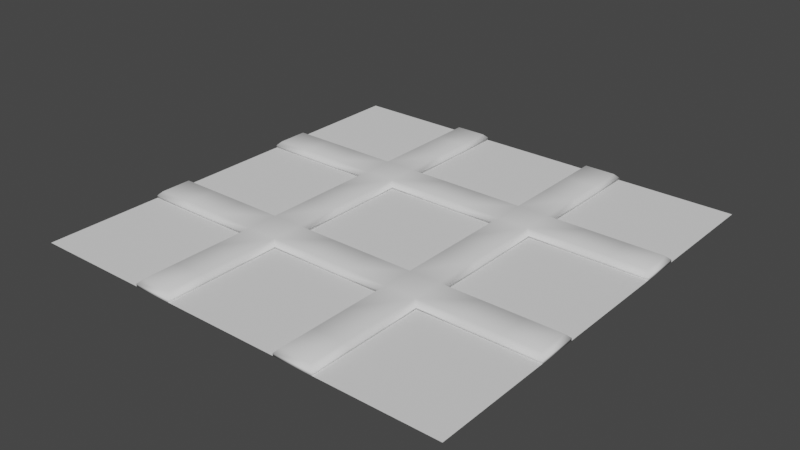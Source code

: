 # Source: Board.blend  (saved by Blender 2.93.21; exported with 4.5.12 LTS)
import bpy
from mathutils import Matrix  # noqa: F401  (used for matrix-valued properties, if any)

bpy.ops.wm.read_factory_settings(use_empty=True)
scene = bpy.context.scene
scene.name = 'Scene'

# ---- collections
col_collection = bpy.data.collections.new('Collection'); scene.collection.children.link(col_collection)

# ---- world
world_world = bpy.data.worlds.new('World'); scene.world = world_world
world_world.use_nodes = True; world_world.node_tree.nodes.clear()
_N = world_world.node_tree.nodes; _L = world_world.node_tree.links
n0 = _N.new('ShaderNodeOutputWorld'); n0.name = 'World Output'; n0.location = (300, 300)
n1 = _N.new('ShaderNodeBackground'); n1.name = 'Background'; n1.location = (10, 300)
n1.inputs[0].default_value = (0.05088, 0.05088, 0.05088, 1.0)
_L.new(n1.outputs[0], n0.inputs[0])
n0.is_active_output = True
world_world.color = (0.05088, 0.05088, 0.05088)
world_world.use_sun_shadow = False
world_world.sun_shadow_jitter_overblur = 0.0

# ---- meshes
me_plane_001 = bpy.data.meshes.new('Plane.001')
me_plane_001.from_pydata([(-1.0, 0.4545, -0.03), (-1.0, 0.2727, -0.03), (-0.8182, 0.4545, -0.03), (-0.8182, 0.2727, -0.03), (-0.6364, 0.4545, -0.03), (-0.6364, 0.2727, -0.03), (-0.4545, 0.4545, -0.03), (-0.4545, 0.2727, -0.03), (-0.4545, 0.6364, -0.03), (-0.2727, 0.4545, -0.03), (-0.2727, 0.2727, -0.03), (-0.2727, 0.6364, -0.03), (-0.09091, 0.4545, -0.03), (-0.09091, 0.2727, -0.03), (0.09091, 0.4545, -0.03), (0.09091, 0.2727, -0.03), (0.2727, 0.4545, -0.03), (0.2727, 0.2727, -0.03), (0.2727, 0.6364, -0.03), (0.4545, 0.4545, -0.03), (0.4545, 0.2727, -0.03), (0.4545, 0.6364, -0.03), (0.6364, 0.4545, -0.03), (0.6364, 0.2727, -0.03), (0.8182, 0.4545, -0.03), (0.8182, 0.2727, -0.03), (1.0, 0.4545, -0.03), (1.0, 0.2727, -0.03), (0.4545, 0.8182, -0.03), (0.4545, 1.0, -0.03), (0.2727, 0.8182, -0.03), (0.2727, 1.0, -0.03), (0.4545, 0.09091, -0.03), (0.4545, -0.09091, -0.03), (0.2727, 0.09091, -0.03), (0.2727, -0.09091, -0.03), (0.2727, -0.2727, -0.03), (0.2727, -0.4545, -0.03), (0.09091, -0.2727, -0.03), (0.4545, -0.2727, -0.03), (0.4545, -0.4545, -0.03), (0.6364, -0.2727, -0.03), (0.6364, -0.4545, -0.03), (0.8182, -0.2727, -0.03), (0.8182, -0.4545, -0.03), (1.0, -0.2727, -0.03), (1.0, -0.4545, -0.03), (0.4545, -0.6364, -0.03), (0.4545, -0.8182, -0.03), (0.2727, -0.6364, -0.03), (0.2727, -0.8182, -0.03), (0.2727, -1.0, -0.03), (0.4545, -1.0, -0.03), (0.09091, -0.4545, -0.03), (-0.09091, -0.2727, -0.03), (-0.09091, -0.4545, -0.03), (-0.2727, -0.2727, -0.03), (-0.2727, -0.4545, -0.03), (-0.2727, -0.09091, -0.03), (-0.4545, -0.2727, -0.03), (-0.4545, -0.4545, -0.03), (-0.4545, -0.09091, -0.03), (-0.6364, -0.2727, -0.03), (-0.6364, -0.4545, -0.03), (-0.8182, -0.2727, -0.03), (-0.8182, -0.4545, -0.03), (-1.0, -0.2727, -0.03), (-1.0, -0.4545, -0.03), (-0.4545, 0.09091, -0.03), (-0.2727, 0.09091, -0.03), (-0.4545, -0.6364, -0.03), (-0.4545, -0.8182, -0.03), (-0.2727, -0.6364, -0.03), (-0.2727, -0.8182, -0.03), (-0.2727, -1.0, -0.03), (-0.4545, -1.0, -0.03), (-0.2727, 0.8182, -0.03), (-0.2727, 1.0, -0.03), (-0.4545, 0.8182, -0.03), (-0.4545, 1.0, -0.03), (-0.9817, 0.4362, 7.451e-09), (-1.0, 0.4545, -0.01834), (-1.0, 0.2727, -0.01834), (-0.9817, 0.2911, 7.451e-09), (-0.8182, 0.4362, 7.451e-09), (-0.8182, 0.4545, -0.01834), (-0.8182, 0.2911, 7.451e-09), (-0.8182, 0.2727, -0.01834), (-0.6364, 0.4362, 7.451e-09), (-0.6364, 0.4545, -0.01834), (-0.6364, 0.2911, 7.451e-09), (-0.6364, 0.2727, -0.01834), (-0.4362, 0.4362, 7.451e-09), (-0.4545, 0.4545, -0.01834), (-0.4362, 0.2911, 7.451e-09), (-0.4545, 0.2727, -0.01834), (-0.4362, 0.6364, 7.451e-09), (-0.4545, 0.6364, -0.01834), (-0.2911, 0.4362, 7.451e-09), (-0.2727, 0.4545, -0.01834), (-0.2727, 0.2727, -0.01834), (-0.2911, 0.2911, 7.451e-09), (-0.2727, 0.6364, -0.01834), (-0.2911, 0.6364, 7.451e-09), (-0.09091, 0.4362, 7.451e-09), (-0.09091, 0.4545, -0.01834), (-0.09091, 0.2911, 7.451e-09), (-0.09091, 0.2727, -0.01834), (0.09091, 0.4362, 7.451e-09), (0.09091, 0.4545, -0.01834), (0.09091, 0.2911, 7.451e-09), (0.09091, 0.2727, -0.01834), (0.2911, 0.4362, 7.451e-09), (0.2727, 0.4545, -0.01834), (0.2911, 0.2911, 7.451e-09), (0.2727, 0.2727, -0.01834), (0.2911, 0.6364, 7.451e-09), (0.2727, 0.6364, -0.01834), (0.4362, 0.4362, 7.451e-09), (0.4545, 0.4545, -0.01834), (0.4362, 0.2911, 7.451e-09), (0.4545, 0.2727, -0.01834), (0.4545, 0.6364, -0.01834), (0.4362, 0.6364, 7.451e-09), (0.6364, 0.4362, 7.451e-09), (0.6364, 0.4545, -0.01834), (0.6364, 0.2911, 7.451e-09), (0.6364, 0.2727, -0.01834), (0.8182, 0.4362, 7.451e-09), (0.8182, 0.4545, -0.01834), (0.8182, 0.2911, 7.451e-09), (0.8182, 0.2727, -0.01834), (0.9817, 0.4362, 7.451e-09), (1.0, 0.4545, -0.01834), (0.9817, 0.2911, 7.451e-09), (1.0, 0.2727, -0.01834), (0.4545, 0.8182, -0.01834), (0.4362, 0.8182, 7.451e-09), (0.4545, 1.0, -0.01834), (0.4362, 0.9817, 7.451e-09), (0.2727, 0.8182, -0.01834), (0.2911, 0.8182, 7.451e-09), (0.2911, 0.9817, 7.451e-09), (0.2727, 1.0, -0.01834), (0.4362, 0.09091, 7.451e-09), (0.4545, 0.09091, -0.01834), (0.4362, -0.09091, 7.451e-09), (0.4545, -0.09091, -0.01834), (0.2911, 0.09091, 7.451e-09), (0.2727, 0.09091, -0.01834), (0.2727, -0.09091, -0.01834), (0.2911, -0.09091, 7.451e-09), (0.2727, -0.2727, -0.01834), (0.2911, -0.2911, 7.451e-09), (0.2911, -0.4362, 7.451e-09), (0.2727, -0.4545, -0.01834), (0.09091, -0.2727, -0.01834), (0.09091, -0.2911, 7.451e-09), (0.4362, -0.2911, 7.451e-09), (0.4545, -0.2727, -0.01834), (0.4362, -0.4362, 7.451e-09), (0.4545, -0.4545, -0.01834), (0.6364, -0.2911, 7.451e-09), (0.6364, -0.2727, -0.01834), (0.6364, -0.4362, 7.451e-09), (0.6364, -0.4545, -0.01834), (0.8182, -0.2911, 7.451e-09), (0.8182, -0.2727, -0.01834), (0.8182, -0.4362, 7.451e-09), (0.8182, -0.4545, -0.01834), (0.9817, -0.2911, 7.451e-09), (1.0, -0.2727, -0.01834), (0.9817, -0.4362, 7.451e-09), (1.0, -0.4545, -0.01834), (0.4362, -0.6364, 7.451e-09), (0.4545, -0.6364, -0.01834), (0.4362, -0.8182, 7.451e-09), (0.4545, -0.8182, -0.01834), (0.2911, -0.6364, 7.451e-09), (0.2727, -0.6364, -0.01834), (0.2727, -0.8182, -0.01834), (0.2911, -0.8182, 7.451e-09), (0.2727, -1.0, -0.01834), (0.2911, -0.9817, 7.451e-09), (0.4545, -1.0, -0.01834), (0.4362, -0.9817, 7.451e-09), (0.09091, -0.4545, -0.01834), (0.09091, -0.4362, 7.451e-09), (-0.09091, -0.2727, -0.01834), (-0.09091, -0.2911, 7.451e-09), (-0.09091, -0.4545, -0.01834), (-0.09091, -0.4362, 7.451e-09), (-0.2727, -0.2727, -0.01834), (-0.2911, -0.2911, 7.451e-09), (-0.2727, -0.4545, -0.01834), (-0.2911, -0.4362, 7.451e-09), (-0.2727, -0.09091, -0.01834), (-0.2911, -0.09091, 7.451e-09), (-0.4545, -0.2727, -0.01834), (-0.4362, -0.2911, 7.451e-09), (-0.4545, -0.4545, -0.01834), (-0.4362, -0.4362, 7.451e-09), (-0.4362, -0.09091, 7.451e-09), (-0.4545, -0.09091, -0.01834), (-0.6364, -0.2727, -0.01834), (-0.6364, -0.2911, 7.451e-09), (-0.6364, -0.4545, -0.01834), (-0.6364, -0.4362, 7.451e-09), (-0.8182, -0.2727, -0.01834), (-0.8182, -0.2911, 7.451e-09), (-0.8182, -0.4545, -0.01834), (-0.8182, -0.4362, 7.451e-09), (-1.0, -0.2727, -0.01834), (-0.9817, -0.2911, 7.451e-09), (-1.0, -0.4545, -0.01834), (-0.9817, -0.4362, 7.451e-09), (-0.4362, 0.09091, 7.451e-09), (-0.4545, 0.09091, -0.01834), (-0.2727, 0.09091, -0.01834), (-0.2911, 0.09091, 7.451e-09), (-0.4545, -0.6364, -0.01834), (-0.4362, -0.6364, 7.451e-09), (-0.4545, -0.8182, -0.01834), (-0.4362, -0.8182, 7.451e-09), (-0.2727, -0.6364, -0.01834), (-0.2911, -0.6364, 7.451e-09), (-0.2911, -0.8182, 7.451e-09), (-0.2727, -0.8182, -0.01834), (-0.2911, -0.9817, 7.451e-09), (-0.2727, -1.0, -0.01834), (-0.4362, -0.9817, 7.451e-09), (-0.4545, -1.0, -0.01834), (-0.2727, 0.8182, -0.01834), (-0.2911, 0.8182, 7.451e-09), (-0.2727, 1.0, -0.01834), (-0.2911, 0.9817, 7.451e-09), (-0.4545, 0.8182, -0.01834), (-0.4362, 0.8182, 7.451e-09), (-0.4362, 0.9817, 7.451e-09), (-0.4545, 1.0, -0.01834)], [], [(81, 85, 2, 0), (85, 89, 4, 2), (89, 93, 6, 4), (93, 97, 8, 6), (217, 95, 7, 68), (99, 105, 12, 9), (105, 109, 14, 12), (109, 113, 16, 14), (113, 117, 18, 16), (148, 144, 120, 114), (119, 125, 22, 19), (125, 129, 24, 22), (129, 133, 26, 24), (117, 140, 30, 18), (143, 138, 29, 31), (149, 115, 17, 34), (153, 158, 146, 151), (147, 159, 39, 33), (178, 174, 160, 154), (156, 152, 36, 38), (159, 163, 41, 39), (163, 167, 43, 41), (167, 171, 45, 43), (155, 186, 53, 37), (183, 185, 176, 181), (177, 184, 52, 48), (188, 156, 38, 54), (192, 188, 54, 56), (196, 192, 56, 58), (221, 225, 195, 201), (204, 198, 59, 62), (208, 204, 62, 64), (212, 208, 64, 66), (218, 196, 58, 69), (96, 103, 233, 237), (194, 224, 72, 57), (230, 228, 226, 223), (231, 222, 71, 75), (97, 236, 78, 8), (239, 234, 77, 79), (1, 0, 2, 3), (3, 2, 4, 5), (5, 4, 6, 7), (7, 6, 9, 10), (6, 8, 11, 9), (10, 9, 12, 13), (13, 12, 14, 15), (15, 14, 16, 17), (17, 16, 19, 20), (16, 18, 21, 19), (20, 19, 22, 23), (23, 22, 24, 25), (25, 24, 26, 27), (18, 30, 28, 21), (30, 31, 29, 28), (34, 17, 20, 32), (35, 34, 32, 33), (36, 35, 33, 39), (37, 36, 39, 40), (53, 38, 36, 37), (40, 39, 41, 42), (42, 41, 43, 44), (44, 43, 45, 46), (49, 37, 40, 47), (50, 49, 47, 48), (51, 50, 48, 52), (55, 54, 38, 53), (57, 56, 54, 55), (60, 59, 56, 57), (59, 61, 58, 56), (63, 62, 59, 60), (65, 64, 62, 63), (67, 66, 64, 65), (61, 68, 69, 58), (68, 7, 10, 69), (70, 60, 57, 72), (71, 70, 72, 73), (75, 71, 73, 74), (8, 78, 76, 11), (78, 79, 77, 76), (83, 86, 84, 80), (87, 82, 1, 3), (91, 87, 3, 5), (95, 91, 5, 7), (92, 98, 103, 96), (100, 218, 69, 10), (102, 99, 9, 11), (111, 107, 13, 15), (115, 111, 15, 17), (112, 118, 123, 116), (127, 121, 20, 23), (122, 119, 19, 21), (131, 127, 23, 25), (135, 131, 25, 27), (138, 136, 28, 29), (133, 135, 27, 26), (130, 134, 132, 128), (121, 145, 32, 20), (126, 130, 128, 124), (141, 137, 139, 142), (145, 147, 33, 32), (120, 126, 124, 118), (140, 143, 31, 30), (136, 122, 21, 28), (151, 146, 144, 148), (152, 150, 35, 36), (116, 123, 137, 141), (187, 154, 153, 157), (154, 160, 158, 153), (150, 149, 34, 35), (165, 161, 40, 42), (169, 165, 42, 44), (173, 169, 44, 46), (175, 177, 48, 47), (171, 173, 46, 45), (168, 172, 170, 166), (161, 175, 47, 40), (164, 168, 166, 162), (181, 176, 174, 178), (182, 180, 50, 51), (191, 187, 157, 189), (184, 182, 51, 52), (186, 190, 55, 53), (180, 179, 49, 50), (160, 164, 162, 158), (190, 194, 57, 55), (199, 193, 197, 202), (200, 206, 63, 60), (198, 203, 61, 59), (206, 210, 65, 63), (210, 214, 67, 65), (222, 220, 70, 71), (214, 212, 66, 67), (215, 211, 209, 213), (220, 200, 60, 70), (211, 207, 205, 209), (216, 219, 101, 94), (207, 201, 199, 205), (107, 100, 10, 13), (203, 217, 68, 61), (223, 226, 225, 221), (227, 229, 74, 73), (202, 197, 219, 216), (229, 231, 75, 74), (234, 232, 76, 77), (224, 227, 73, 72), (201, 195, 193, 199), (195, 191, 189, 193), (179, 155, 37, 49), (114, 120, 118, 112), (110, 114, 112, 108), (232, 102, 11, 76), (106, 110, 108, 104), (237, 233, 235, 238), (101, 106, 104, 98), (236, 239, 79, 78), (94, 101, 98, 92), (90, 94, 92, 88), (86, 90, 88, 84), (83, 80, 81, 82), (85, 81, 80, 84), (89, 85, 84, 88), (93, 89, 88, 92), (92, 96, 97, 93), (99, 102, 103, 98), (105, 99, 98, 104), (109, 105, 104, 108), (113, 109, 108, 112), (112, 116, 117, 113), (119, 122, 123, 118), (125, 119, 118, 124), (129, 125, 124, 128), (133, 129, 128, 132), (132, 134, 135, 133), (134, 130, 131, 135), (130, 126, 127, 131), (126, 120, 121, 127), (122, 136, 137, 123), (136, 138, 139, 137), (141, 142, 143, 140), (116, 141, 140, 117), (142, 139, 138, 143), (145, 121, 120, 144), (147, 145, 144, 146), (151, 148, 149, 150), (148, 114, 115, 149), (153, 151, 150, 152), (152, 156, 157, 153), (159, 147, 146, 158), (163, 159, 158, 162), (167, 163, 162, 166), (171, 167, 166, 170), (170, 172, 173, 171), (172, 168, 169, 173), (168, 164, 165, 169), (164, 160, 161, 165), (175, 161, 160, 174), (177, 175, 174, 176), (181, 178, 179, 180), (178, 154, 155, 179), (183, 181, 180, 182), (185, 183, 182, 184), (184, 177, 176, 185), (156, 188, 189, 157), (188, 192, 193, 189), (192, 196, 197, 193), (199, 202, 203, 198), (198, 204, 205, 199), (204, 208, 209, 205), (208, 212, 213, 209), (215, 213, 212, 214), (211, 215, 214, 210), (207, 211, 210, 206), (201, 207, 206, 200), (202, 216, 217, 203), (216, 94, 95, 217), (196, 218, 219, 197), (218, 100, 101, 219), (221, 201, 200, 220), (223, 221, 220, 222), (227, 224, 225, 226), (224, 194, 195, 225), (229, 227, 226, 228), (228, 230, 231, 229), (230, 223, 222, 231), (191, 195, 194, 190), (187, 191, 190, 186), (154, 187, 186, 155), (114, 110, 111, 115), (110, 106, 107, 111), (106, 101, 100, 107), (102, 232, 233, 103), (232, 234, 235, 233), (237, 238, 239, 236), (96, 237, 236, 97), (238, 235, 234, 239), (94, 90, 91, 95), (90, 86, 87, 91), (86, 83, 82, 87), (82, 81, 0, 1)])
me_plane_001.polygons.foreach_set('use_smooth', [True] * 240)
_uv = me_plane_001.uv_layers.new(name='UVMap')
_uv.uv.foreach_set('vector', [0.0, 0.7273, 0.09091, 0.7273, 0.09091, 0.7273, 0.0, 0.7273, 0.09091, 0.7273, 0.1818, 0.7273, 0.1818, 0.7273, 0.09091, 0.7273, 0.1818, 0.7273, 0.2727, 0.7273, 0.2727, 0.7273, 0.1818, 0.7273, 0.2727, 0.7273, 0.2727, 0.8182, 0.2727, 0.8182, 0.2727, 0.7273, 0.2727, 0.5455, 0.2727, 0.6364, 0.2727, 0.6364, 0.2727, 0.5455, 0.3636, 0.7273, 0.4545, 0.7273, 0.4545, 0.7273, 0.3636, 0.7273, 0.4545, 0.7273, 0.5455, 0.7273, 0.5455, 0.7273, 0.4545, 0.7273, 0.5455, 0.7273, 0.6364, 0.7273, 0.6364, 0.7273, 0.5455, 0.7273, 0.6364, 0.7273, 0.6364, 0.8182, 0.6364, 0.8182, 0.6364, 0.7273, 0.6455, 0.5455, 0.7181, 0.5455, 0.7181, 0.6455, 0.6455, 0.6455, 0.7273, 0.7273, 0.8182, 0.7273, 0.8182, 0.7273, 0.7273, 0.7273, 0.8182, 0.7273, 0.9091, 0.7273, 0.9091, 0.7273, 0.8182, 0.7273, 0.9091, 0.7273, 1.0, 0.7273, 1.0, 0.7273, 0.9091, 0.7273, 0.6364, 0.8182, 0.6364, 0.9091, 0.6364, 0.9091, 0.6364, 0.8182, 0.6364, 1.0, 0.7273, 1.0, 0.7273, 1.0, 0.6364, 1.0, 0.6364, 0.5455, 0.6364, 0.6364, 0.6364, 0.6364, 0.6364, 0.5455, 0.6455, 0.3545, 0.7181, 0.3545, 0.7181, 0.4545, 0.6455, 0.4545, 0.7273, 0.4545, 0.7273, 0.3636, 0.7273, 0.3636, 0.7273, 0.4545, 0.6455, 0.1818, 0.7181, 0.1818, 0.7181, 0.2819, 0.6455, 0.2819, 0.5455, 0.3636, 0.6364, 0.3636, 0.6364, 0.3636, 0.5455, 0.3636, 0.7273, 0.3636, 0.8182, 0.3636, 0.8182, 0.3636, 0.7273, 0.3636, 0.8182, 0.3636, 0.9091, 0.3636, 0.9091, 0.3636, 0.8182, 0.3636, 0.9091, 0.3636, 1.0, 0.3636, 1.0, 0.3636, 0.9091, 0.3636, 0.6364, 0.2727, 0.5455, 0.2727, 0.5455, 0.2727, 0.6364, 0.2727, 0.6455, 0.009171, 0.7181, 0.009171, 0.7181, 0.09091, 0.6455, 0.09091, 0.7273, 0.09091, 0.7273, 0.0, 0.7273, 0.0, 0.7273, 0.09091, 0.4545, 0.3636, 0.5455, 0.3636, 0.5455, 0.3636, 0.4545, 0.3636, 0.3636, 0.3636, 0.4545, 0.3636, 0.4545, 0.3636, 0.3636, 0.3636, 0.3636, 0.4545, 0.3636, 0.3636, 0.3636, 0.3636, 0.3636, 0.4545, 0.2819, 0.1818, 0.3545, 0.1818, 0.3545, 0.2819, 0.2819, 0.2819, 0.1818, 0.3636, 0.2727, 0.3636, 0.2727, 0.3636, 0.1818, 0.3636, 0.09091, 0.3636, 0.1818, 0.3636, 0.1818, 0.3636, 0.09091, 0.3636, 0.0, 0.3636, 0.09091, 0.3636, 0.09091, 0.3636, 0.0, 0.3636, 0.3636, 0.5455, 0.3636, 0.4545, 0.3636, 0.4545, 0.3636, 0.5455, 0.2819, 0.8182, 0.3545, 0.8182, 0.3545, 0.9091, 0.2819, 0.9091, 0.3636, 0.2727, 0.3636, 0.1818, 0.3636, 0.1818, 0.3636, 0.2727, 0.2819, 0.009171, 0.3545, 0.009171, 0.3545, 0.09091, 0.2819, 0.09091, 0.2727, 0.0, 0.2727, 0.09091, 0.2727, 0.09091, 0.2727, 0.0, 0.2727, 0.8182, 0.2727, 0.9091, 0.2727, 0.9091, 0.2727, 0.8182, 0.2727, 1.0, 0.3636, 1.0, 0.3636, 1.0, 0.2727, 1.0, 0.0, 0.6364, 0.0, 0.7273, 0.09091, 0.7273, 0.09091, 0.6364, 0.09091, 0.6364, 0.09091, 0.7273, 0.1818, 0.7273, 0.1818, 0.6364, 0.1818, 0.6364, 0.1818, 0.7273, 0.2727, 0.7273, 0.2727, 0.6364, 0.2727, 0.6364, 0.2727, 0.7273, 0.3636, 0.7273, 0.3636, 0.6364, 0.2727, 0.7273, 0.2727, 0.8182, 0.3636, 0.8182, 0.3636, 0.7273, 0.3636, 0.6364, 0.3636, 0.7273, 0.4545, 0.7273, 0.4545, 0.6364, 0.4545, 0.6364, 0.4545, 0.7273, 0.5455, 0.7273, 0.5455, 0.6364, 0.5455, 0.6364, 0.5455, 0.7273, 0.6364, 0.7273, 0.6364, 0.6364, 0.6364, 0.6364, 0.6364, 0.7273, 0.7273, 0.7273, 0.7273, 0.6364, 0.6364, 0.7273, 0.6364, 0.8182, 0.7273, 0.8182, 0.7273, 0.7273, 0.7273, 0.6364, 0.7273, 0.7273, 0.8182, 0.7273, 0.8182, 0.6364, 0.8182, 0.6364, 0.8182, 0.7273, 0.9091, 0.7273, 0.9091, 0.6364, 0.9091, 0.6364, 0.9091, 0.7273, 1.0, 0.7273, 1.0, 0.6364, 0.6364, 0.8182, 0.6364, 0.9091, 0.7273, 0.9091, 0.7273, 0.8182, 0.6364, 0.9091, 0.6364, 1.0, 0.7273, 1.0, 0.7273, 0.9091, 0.6364, 0.5455, 0.6364, 0.6364, 0.7273, 0.6364, 0.7273, 0.5455, 0.6364, 0.4545, 0.6364, 0.5455, 0.7273, 0.5455, 0.7273, 0.4545, 0.6364, 0.3636, 0.6364, 0.4545, 0.7273, 0.4545, 0.7273, 0.3636, 0.6364, 0.2727, 0.6364, 0.3636, 0.7273, 0.3636, 0.7273, 0.2727, 0.5455, 0.2727, 0.5455, 0.3636, 0.6364, 0.3636, 0.6364, 0.2727, 0.7273, 0.2727, 0.7273, 0.3636, 0.8182, 0.3636, 0.8182, 0.2727, 0.8182, 0.2727, 0.8182, 0.3636, 0.9091, 0.3636, 0.9091, 0.2727, 0.9091, 0.2727, 0.9091, 0.3636, 1.0, 0.3636, 1.0, 0.2727, 0.6364, 0.1818, 0.6364, 0.2727, 0.7273, 0.2727, 0.7273, 0.1818, 0.6364, 0.09091, 0.6364, 0.1818, 0.7273, 0.1818, 0.7273, 0.09091, 0.6364, 0.0, 0.6364, 0.09091, 0.7273, 0.09091, 0.7273, 0.0, 0.4545, 0.2727, 0.4545, 0.3636, 0.5455, 0.3636, 0.5455, 0.2727, 0.3636, 0.2727, 0.3636, 0.3636, 0.4545, 0.3636, 0.4545, 0.2727, 0.2727, 0.2727, 0.2727, 0.3636, 0.3636, 0.3636, 0.3636, 0.2727, 0.2727, 0.3636, 0.2727, 0.4545, 0.3636, 0.4545, 0.3636, 0.3636, 0.1818, 0.2727, 0.1818, 0.3636, 0.2727, 0.3636, 0.2727, 0.2727, 0.09091, 0.2727, 0.09091, 0.3636, 0.1818, 0.3636, 0.1818, 0.2727, 0.0, 0.2727, 0.0, 0.3636, 0.09091, 0.3636, 0.09091, 0.2727, 0.2727, 0.4545, 0.2727, 0.5455, 0.3636, 0.5455, 0.3636, 0.4545, 0.2727, 0.5455, 0.2727, 0.6364, 0.3636, 0.6364, 0.3636, 0.5455, 0.2727, 0.1818, 0.2727, 0.2727, 0.3636, 0.2727, 0.3636, 0.1818, 0.2727, 0.09091, 0.2727, 0.1818, 0.3636, 0.1818, 0.3636, 0.09091, 0.2727, 0.0, 0.2727, 0.09091, 0.3636, 0.09091, 0.3636, 0.0, 0.2727, 0.8182, 0.2727, 0.9091, 0.3636, 0.9091, 0.3636, 0.8182, 0.2727, 0.9091, 0.2727, 1.0, 0.3636, 1.0, 0.3636, 0.9091, 0.009171, 0.6455, 0.09091, 0.6455, 0.09091, 0.7181, 0.009171, 0.7181, 0.09091, 0.6364, 0.0, 0.6364, 0.0, 0.6364, 0.09091, 0.6364, 0.1818, 0.6364, 0.09091, 0.6364, 0.09091, 0.6364, 0.1818, 0.6364, 0.2727, 0.6364, 0.1818, 0.6364, 0.1818, 0.6364, 0.2727, 0.6364, 0.2819, 0.7181, 0.3545, 0.7181, 0.3545, 0.8182, 0.2819, 0.8182, 0.3636, 0.6364, 0.3636, 0.5455, 0.3636, 0.5455, 0.3636, 0.6364, 0.3636, 0.8182, 0.3636, 0.7273, 0.3636, 0.7273, 0.3636, 0.8182, 0.5455, 0.6364, 0.4545, 0.6364, 0.4545, 0.6364, 0.5455, 0.6364, 0.6364, 0.6364, 0.5455, 0.6364, 0.5455, 0.6364, 0.6364, 0.6364, 0.6455, 0.7181, 0.7181, 0.7181, 0.7181, 0.8182, 0.6455, 0.8182, 0.8182, 0.6364, 0.7273, 0.6364, 0.7273, 0.6364, 0.8182, 0.6364, 0.7273, 0.8182, 0.7273, 0.7273, 0.7273, 0.7273, 0.7273, 0.8182, 0.9091, 0.6364, 0.8182, 0.6364, 0.8182, 0.6364, 0.9091, 0.6364, 1.0, 0.6364, 0.9091, 0.6364, 0.9091, 0.6364, 1.0, 0.6364, 0.7273, 1.0, 0.7273, 0.9091, 0.7273, 0.9091, 0.7273, 1.0, 1.0, 0.7273, 1.0, 0.6364, 1.0, 0.6364, 1.0, 0.7273, 0.9091, 0.6455, 0.9908, 0.6455, 0.9908, 0.7181, 0.9091, 0.7181, 0.7273, 0.6364, 0.7273, 0.5455, 0.7273, 0.5455, 0.7273, 0.6364, 0.8182, 0.6455, 0.9091, 0.6455, 0.9091, 0.7181, 0.8182, 0.7181, 0.6455, 0.9091, 0.7181, 0.9091, 0.7181, 0.9908, 0.6455, 0.9908, 0.7273, 0.5455, 0.7273, 0.4545, 0.7273, 0.4545, 0.7273, 0.5455, 0.7181, 0.6455, 0.8182, 0.6455, 0.8182, 0.7181, 0.7181, 0.7181, 0.6364, 0.9091, 0.6364, 1.0, 0.6364, 1.0, 0.6364, 0.9091, 0.7273, 0.9091, 0.7273, 0.8182, 0.7273, 0.8182, 0.7273, 0.9091, 0.6455, 0.4545, 0.7181, 0.4545, 0.7181, 0.5455, 0.6455, 0.5455, 0.6364, 0.3636, 0.6364, 0.4545, 0.6364, 0.4545, 0.6364, 0.3636, 0.6455, 0.8182, 0.7181, 0.8182, 0.7181, 0.9091, 0.6455, 0.9091, 0.5455, 0.2819, 0.6455, 0.2819, 0.6455, 0.3545, 0.5455, 0.3545, 0.6455, 0.2819, 0.7181, 0.2819, 0.7181, 0.3545, 0.6455, 0.3545, 0.6364, 0.4545, 0.6364, 0.5455, 0.6364, 0.5455, 0.6364, 0.4545, 0.8182, 0.2727, 0.7273, 0.2727, 0.7273, 0.2727, 0.8182, 0.2727, 0.9091, 0.2727, 0.8182, 0.2727, 0.8182, 0.2727, 0.9091, 0.2727, 1.0, 0.2727, 0.9091, 0.2727, 0.9091, 0.2727, 1.0, 0.2727, 0.7273, 0.1818, 0.7273, 0.09091, 0.7273, 0.09091, 0.7273, 0.1818, 1.0, 0.3636, 1.0, 0.2727, 1.0, 0.2727, 1.0, 0.3636, 0.9091, 0.2819, 0.9908, 0.2819, 0.9908, 0.3545, 0.9091, 0.3545, 0.7273, 0.2727, 0.7273, 0.1818, 0.7273, 0.1818, 0.7273, 0.2727, 0.8182, 0.2819, 0.9091, 0.2819, 0.9091, 0.3545, 0.8182, 0.3545, 0.6455, 0.09091, 0.7181, 0.09091, 0.7181, 0.1818, 0.6455, 0.1818, 0.6364, 0.0, 0.6364, 0.09091, 0.6364, 0.09091, 0.6364, 0.0, 0.4545, 0.2819, 0.5455, 0.2819, 0.5455, 0.3545, 0.4545, 0.3545, 0.7273, 0.0, 0.6364, 0.0, 0.6364, 0.0, 0.7273, 0.0, 0.5455, 0.2727, 0.4545, 0.2727, 0.4545, 0.2727, 0.5455, 0.2727, 0.6364, 0.09091, 0.6364, 0.1818, 0.6364, 0.1818, 0.6364, 0.09091, 0.7181, 0.2819, 0.8182, 0.2819, 0.8182, 0.3545, 0.7181, 0.3545, 0.4545, 0.2727, 0.3636, 0.2727, 0.3636, 0.2727, 0.4545, 0.2727, 0.2819, 0.3545, 0.3545, 0.3545, 0.3545, 0.4545, 0.2819, 0.4545, 0.2727, 0.2727, 0.1818, 0.2727, 0.1818, 0.2727, 0.2727, 0.2727, 0.2727, 0.3636, 0.2727, 0.4545, 0.2727, 0.4545, 0.2727, 0.3636, 0.1818, 0.2727, 0.09091, 0.2727, 0.09091, 0.2727, 0.1818, 0.2727, 0.09091, 0.2727, 0.0, 0.2727, 0.0, 0.2727, 0.09091, 0.2727, 0.2727, 0.09091, 0.2727, 0.1818, 0.2727, 0.1818, 0.2727, 0.09091, 0.0, 0.2727, 0.0, 0.3636, 0.0, 0.3636, 0.0, 0.2727, 0.009171, 0.2819, 0.09091, 0.2819, 0.09091, 0.3545, 0.009171, 0.3545, 0.2727, 0.1818, 0.2727, 0.2727, 0.2727, 0.2727, 0.2727, 0.1818, 0.09091, 0.2819, 0.1818, 0.2819, 0.1818, 0.3545, 0.09091, 0.3545, 0.2819, 0.5455, 0.3545, 0.5455, 0.3545, 0.6455, 0.2819, 0.6455, 0.1818, 0.2819, 0.2819, 0.2819, 0.2819, 0.3545, 0.1818, 0.3545, 0.4545, 0.6364, 0.3636, 0.6364, 0.3636, 0.6364, 0.4545, 0.6364, 0.2727, 0.4545, 0.2727, 0.5455, 0.2727, 0.5455, 0.2727, 0.4545, 0.2819, 0.09091, 0.3545, 0.09091, 0.3545, 0.1818, 0.2819, 0.1818, 0.3636, 0.09091, 0.3636, 0.0, 0.3636, 0.0, 0.3636, 0.09091, 0.2819, 0.4545, 0.3545, 0.4545, 0.3545, 0.5455, 0.2819, 0.5455, 0.3636, 0.0, 0.2727, 0.0, 0.2727, 0.0, 0.3636, 0.0, 0.3636, 1.0, 0.3636, 0.9091, 0.3636, 0.9091, 0.3636, 1.0, 0.3636, 0.1818, 0.3636, 0.09091, 0.3636, 0.09091, 0.3636, 0.1818, 0.2819, 0.2819, 0.3545, 0.2819, 0.3545, 0.3545, 0.2819, 0.3545, 0.3545, 0.2819, 0.4545, 0.2819, 0.4545, 0.3545, 0.3545, 0.3545, 0.6364, 0.1818, 0.6364, 0.2727, 0.6364, 0.2727, 0.6364, 0.1818, 0.6455, 0.6455, 0.7181, 0.6455, 0.7181, 0.7181, 0.6455, 0.7181, 0.5455, 0.6455, 0.6455, 0.6455, 0.6455, 0.7181, 0.5455, 0.7181, 0.3636, 0.9091, 0.3636, 0.8182, 0.3636, 0.8182, 0.3636, 0.9091, 0.4545, 0.6455, 0.5455, 0.6455, 0.5455, 0.7181, 0.4545, 0.7181, 0.2819, 0.9091, 0.3545, 0.9091, 0.3545, 0.9908, 0.2819, 0.9908, 0.3545, 0.6455, 0.4545, 0.6455, 0.4545, 0.7181, 0.3545, 0.7181, 0.2727, 0.9091, 0.2727, 1.0, 0.2727, 1.0, 0.2727, 0.9091, 0.2819, 0.6455, 0.3545, 0.6455, 0.3545, 0.7181, 0.2819, 0.7181, 0.1818, 0.6455, 0.2819, 0.6455, 0.2819, 0.7181, 0.1818, 0.7181, 0.09091, 0.6455, 0.1818, 0.6455, 0.1818, 0.7181, 0.09091, 0.7181, 0.009171, 0.6455, 0.009171, 0.7181, 0.0, 0.7273, 0.0, 0.6364, 0.09091, 0.7273, 0.0, 0.7273, 0.009171, 0.7181, 0.09091, 0.7181, 0.1818, 0.7273, 0.09091, 0.7273, 0.09091, 0.7181, 0.1818, 0.7181, 0.2727, 0.7273, 0.1818, 0.7273, 0.1818, 0.7181, 0.2819, 0.7181, 0.2819, 0.7181, 0.2819, 0.8182, 0.2727, 0.8182, 0.2727, 0.7273, 0.3636, 0.7273, 0.3636, 0.8182, 0.3545, 0.8182, 0.3545, 0.7181, 0.4545, 0.7273, 0.3636, 0.7273, 0.3545, 0.7181, 0.4545, 0.7181, 0.5455, 0.7273, 0.4545, 0.7273, 0.4545, 0.7181, 0.5455, 0.7181, 0.6364, 0.7273, 0.5455, 0.7273, 0.5455, 0.7181, 0.6455, 0.7181, 0.6455, 0.7181, 0.6455, 0.8182, 0.6364, 0.8182, 0.6364, 0.7273, 0.7273, 0.7273, 0.7273, 0.8182, 0.7181, 0.8182, 0.7181, 0.7181, 0.8182, 0.7273, 0.7273, 0.7273, 0.7181, 0.7181, 0.8182, 0.7181, 0.9091, 0.7273, 0.8182, 0.7273, 0.8182, 0.7181, 0.9091, 0.7181, 1.0, 0.7273, 0.9091, 0.7273, 0.9091, 0.7181, 0.9908, 0.7181, 0.9908, 0.7181, 0.9908, 0.6455, 1.0, 0.6364, 1.0, 0.7273, 0.9908, 0.6455, 0.9091, 0.6455, 0.9091, 0.6364, 1.0, 0.6364, 0.9091, 0.6455, 0.8182, 0.6455, 0.8182, 0.6364, 0.9091, 0.6364, 0.8182, 0.6455, 0.7181, 0.6455, 0.7273, 0.6364, 0.8182, 0.6364, 0.7273, 0.8182, 0.7273, 0.9091, 0.7181, 0.9091, 0.7181, 0.8182, 0.7273, 0.9091, 0.7273, 1.0, 0.7181, 0.9908, 0.7181, 0.9091, 0.6455, 0.9091, 0.6455, 0.9908, 0.6364, 1.0, 0.6364, 0.9091, 0.6455, 0.8182, 0.6455, 0.9091, 0.6364, 0.9091, 0.6364, 0.8182, 0.6455, 0.9908, 0.7181, 0.9908, 0.7273, 1.0, 0.6364, 1.0, 0.7273, 0.5455, 0.7273, 0.6364, 0.7181, 0.6455, 0.7181, 0.5455, 0.7273, 0.4545, 0.7273, 0.5455, 0.7181, 0.5455, 0.7181, 0.4545, 0.6455, 0.4545, 0.6455, 0.5455, 0.6364, 0.5455, 0.6364, 0.4545, 0.6455, 0.5455, 0.6455, 0.6455, 0.6364, 0.6364, 0.6364, 0.5455, 0.6455, 0.3545, 0.6455, 0.4545, 0.6364, 0.4545, 0.6364, 0.3636, 0.6364, 0.3636, 0.5455, 0.3636, 0.5455, 0.3545, 0.6455, 0.3545, 0.7273, 0.3636, 0.7273, 0.4545, 0.7181, 0.4545, 0.7181, 0.3545, 0.8182, 0.3636, 0.7273, 0.3636, 0.7181, 0.3545, 0.8182, 0.3545, 0.9091, 0.3636, 0.8182, 0.3636, 0.8182, 0.3545, 0.9091, 0.3545, 1.0, 0.3636, 0.9091, 0.3636, 0.9091, 0.3545, 0.9908, 0.3545, 0.9908, 0.3545, 0.9908, 0.2819, 1.0, 0.2727, 1.0, 0.3636, 0.9908, 0.2819, 0.9091, 0.2819, 0.9091, 0.2727, 1.0, 0.2727, 0.9091, 0.2819, 0.8182, 0.2819, 0.8182, 0.2727, 0.9091, 0.2727, 0.8182, 0.2819, 0.7181, 0.2819, 0.7273, 0.2727, 0.8182, 0.2727, 0.7273, 0.1818, 0.7273, 0.2727, 0.7181, 0.2819, 0.7181, 0.1818, 0.7273, 0.09091, 0.7273, 0.1818, 0.7181, 0.1818, 0.7181, 0.09091, 0.6455, 0.09091, 0.6455, 0.1818, 0.6364, 0.1818, 0.6364, 0.09091, 0.6455, 0.1818, 0.6455, 0.2819, 0.6364, 0.2727, 0.6364, 0.1818, 0.6455, 0.009171, 0.6455, 0.09091, 0.6364, 0.09091, 0.6364, 0.0, 0.7181, 0.009171, 0.6455, 0.009171, 0.6364, 0.0, 0.7273, 0.0, 0.7273, 0.0, 0.7273, 0.09091, 0.7181, 0.09091, 0.7181, 0.009171, 0.5455, 0.3636, 0.4545, 0.3636, 0.4545, 0.3545, 0.5455, 0.3545, 0.4545, 0.3636, 0.3636, 0.3636, 0.3545, 0.3545, 0.4545, 0.3545, 0.3636, 0.3636, 0.3636, 0.4545, 0.3545, 0.4545, 0.3545, 0.3545, 0.2819, 0.3545, 0.2819, 0.4545, 0.2727, 0.4545, 0.2727, 0.3636, 0.2727, 0.3636, 0.1818, 0.3636, 0.1818, 0.3545, 0.2819, 0.3545, 0.1818, 0.3636, 0.09091, 0.3636, 0.09091, 0.3545, 0.1818, 0.3545, 0.09091, 0.3636, 0.0, 0.3636, 0.009171, 0.3545, 0.09091, 0.3545, 0.009171, 0.2819, 0.009171, 0.3545, 0.0, 0.3636, 0.0, 0.2727, 0.09091, 0.2819, 0.009171, 0.2819, 0.0, 0.2727, 0.09091, 0.2727, 0.1818, 0.2819, 0.09091, 0.2819, 0.09091, 0.2727, 0.1818, 0.2727, 0.2819, 0.2819, 0.1818, 0.2819, 0.1818, 0.2727, 0.2727, 0.2727, 0.2819, 0.4545, 0.2819, 0.5455, 0.2727, 0.5455, 0.2727, 0.4545, 0.2819, 0.5455, 0.2819, 0.6455, 0.2727, 0.6364, 0.2727, 0.5455, 0.3636, 0.4545, 0.3636, 0.5455, 0.3545, 0.5455, 0.3545, 0.4545, 0.3636, 0.5455, 0.3636, 0.6364, 0.3545, 0.6455, 0.3545, 0.5455, 0.2819, 0.1818, 0.2819, 0.2819, 0.2727, 0.2727, 0.2727, 0.1818, 0.2819, 0.09091, 0.2819, 0.1818, 0.2727, 0.1818, 0.2727, 0.09091, 0.3636, 0.09091, 0.3636, 0.1818, 0.3545, 0.1818, 0.3545, 0.09091, 0.3636, 0.1818, 0.3636, 0.2727, 0.3545, 0.2819, 0.3545, 0.1818, 0.3636, 0.0, 0.3636, 0.09091, 0.3545, 0.09091, 0.3545, 0.009171, 0.3545, 0.009171, 0.2819, 0.009171, 0.2727, 0.0, 0.3636, 0.0, 0.2819, 0.009171, 0.2819, 0.09091, 0.2727, 0.09091, 0.2727, 0.0, 0.4545, 0.2819, 0.3545, 0.2819, 0.3636, 0.2727, 0.4545, 0.2727, 0.5455, 0.2819, 0.4545, 0.2819, 0.4545, 0.2727, 0.5455, 0.2727, 0.6455, 0.2819, 0.5455, 0.2819, 0.5455, 0.2727, 0.6364, 0.2727, 0.6455, 0.6455, 0.5455, 0.6455, 0.5455, 0.6364, 0.6364, 0.6364, 0.5455, 0.6455, 0.4545, 0.6455, 0.4545, 0.6364, 0.5455, 0.6364, 0.4545, 0.6455, 0.3545, 0.6455, 0.3636, 0.6364, 0.4545, 0.6364, 0.3636, 0.8182, 0.3636, 0.9091, 0.3545, 0.9091, 0.3545, 0.8182, 0.3636, 0.9091, 0.3636, 1.0, 0.3545, 0.9908, 0.3545, 0.9091, 0.2819, 0.9091, 0.2819, 0.9908, 0.2727, 1.0, 0.2727, 0.9091, 0.2819, 0.8182, 0.2819, 0.9091, 0.2727, 0.9091, 0.2727, 0.8182, 0.2819, 0.9908, 0.3545, 0.9908, 0.3636, 1.0, 0.2727, 1.0, 0.2819, 0.6455, 0.1818, 0.6455, 0.1818, 0.6364, 0.2727, 0.6364, 0.1818, 0.6455, 0.09091, 0.6455, 0.09091, 0.6364, 0.1818, 0.6364, 0.09091, 0.6455, 0.009171, 0.6455, 0.0, 0.6364, 0.09091, 0.6364, 0.0, 0.6364, 0.0, 0.7273, 0.0, 0.7273, 0.0, 0.6364])
me_plane_001.use_remesh_fix_poles = True
me_plane_001.use_remesh_preserve_attributes = False
me_plane_001.update()
me_plane_002 = bpy.data.meshes.new('Plane.002')
me_plane_002.from_pydata([(-0.2727, 0.2727, -1.863e-09), (0.2727, 0.2727, -1.863e-09), (-0.2727, -0.2727, -1.863e-09), (0.2727, -0.2727, -1.863e-09)], [], [(1, 0, 2, 3)])
_uv = me_plane_002.uv_layers.new(name='UVMap')
_uv.uv.foreach_set('vector', [0.0, 0.0, 0.0, 0.0, 0.0, 0.0, 0.0, 0.0])
me_plane_002.use_remesh_fix_poles = True
me_plane_002.use_remesh_preserve_attributes = False
me_plane_002.update()
me_plane_003 = bpy.data.meshes.new('Plane.003')
me_plane_003.from_pydata([(-0.2727, 0.2727, -1.863e-09), (0.2727, 0.2727, -1.863e-09), (-0.2727, -0.2727, -1.863e-09), (0.2727, -0.2727, -1.863e-09)], [], [(1, 0, 2, 3)])
_uv = me_plane_003.uv_layers.new(name='UVMap')
_uv.uv.foreach_set('vector', [0.0, 0.0, 0.0, 0.0, 0.0, 0.0, 0.0, 0.0])
me_plane_003.use_remesh_fix_poles = True
me_plane_003.use_remesh_preserve_attributes = False
me_plane_003.update()
me_plane_004 = bpy.data.meshes.new('Plane.004')
me_plane_004.from_pydata([(-0.2727, 0.2727, -1.863e-09), (0.2727, 0.2727, -1.863e-09), (-0.2727, -0.2727, -1.863e-09), (0.2727, -0.2727, -1.863e-09)], [], [(1, 0, 2, 3)])
_uv = me_plane_004.uv_layers.new(name='UVMap')
_uv.uv.foreach_set('vector', [0.0, 0.0, 0.0, 0.0, 0.0, 0.0, 0.0, 0.0])
me_plane_004.use_remesh_fix_poles = True
me_plane_004.use_remesh_preserve_attributes = False
me_plane_004.update()
me_plane_005 = bpy.data.meshes.new('Plane.005')
me_plane_005.from_pydata([(-0.2727, 0.2727, -1.863e-09), (0.2727, 0.2727, -1.863e-09), (-0.2727, -0.2727, -1.863e-09), (0.2727, -0.2727, -1.863e-09)], [], [(1, 0, 2, 3)])
_uv = me_plane_005.uv_layers.new(name='UVMap')
_uv.uv.foreach_set('vector', [0.0, 0.0, 0.0, 0.0, 0.0, 0.0, 0.0, 0.0])
me_plane_005.use_remesh_fix_poles = True
me_plane_005.use_remesh_preserve_attributes = False
me_plane_005.update()
me_plane_006 = bpy.data.meshes.new('Plane.006')
me_plane_006.from_pydata([(-0.2727, 0.2727, -1.863e-09), (0.2727, 0.2727, -1.863e-09), (-0.2727, -0.2727, -1.863e-09), (0.2727, -0.2727, -1.863e-09)], [], [(1, 0, 2, 3)])
_uv = me_plane_006.uv_layers.new(name='UVMap')
_uv.uv.foreach_set('vector', [0.0, 0.0, 0.0, 0.0, 0.0, 0.0, 0.0, 0.0])
me_plane_006.use_remesh_fix_poles = True
me_plane_006.use_remesh_preserve_attributes = False
me_plane_006.update()
me_plane_007 = bpy.data.meshes.new('Plane.007')
me_plane_007.from_pydata([(-0.2727, 0.2727, -1.863e-09), (0.2727, 0.2727, -1.863e-09), (-0.2727, -0.2727, -1.863e-09), (0.2727, -0.2727, -1.863e-09)], [], [(1, 0, 2, 3)])
_uv = me_plane_007.uv_layers.new(name='UVMap')
_uv.uv.foreach_set('vector', [0.0, 0.0, 0.0, 0.0, 0.0, 0.0, 0.0, 0.0])
me_plane_007.use_remesh_fix_poles = True
me_plane_007.use_remesh_preserve_attributes = False
me_plane_007.update()
me_plane_008 = bpy.data.meshes.new('Plane.008')
me_plane_008.from_pydata([(-0.2727, 0.2727, -1.863e-09), (0.2727, 0.2727, -1.863e-09), (-0.2727, -0.2727, -1.863e-09), (0.2727, -0.2727, -1.863e-09)], [], [(1, 0, 2, 3)])
_uv = me_plane_008.uv_layers.new(name='UVMap')
_uv.uv.foreach_set('vector', [0.0, 0.0, 0.0, 0.0, 0.0, 0.0, 0.0, 0.0])
me_plane_008.use_remesh_fix_poles = True
me_plane_008.use_remesh_preserve_attributes = False
me_plane_008.update()
me_plane_009 = bpy.data.meshes.new('Plane.009')
me_plane_009.from_pydata([(-0.2727, 0.2727, -1.863e-09), (0.2727, 0.2727, -1.863e-09), (-0.2727, -0.2727, -1.863e-09), (0.2727, -0.2727, -1.863e-09)], [], [(1, 0, 2, 3)])
_uv = me_plane_009.uv_layers.new(name='UVMap')
_uv.uv.foreach_set('vector', [0.0, 0.0, 0.0, 0.0, 0.0, 0.0, 0.0, 0.0])
me_plane_009.use_remesh_fix_poles = True
me_plane_009.use_remesh_preserve_attributes = False
me_plane_009.update()
me_plane_010 = bpy.data.meshes.new('Plane.010')
me_plane_010.from_pydata([(-0.2727, 0.2727, -1.863e-09), (0.2727, 0.2727, -1.863e-09), (-0.2727, -0.2727, -1.863e-09), (0.2727, -0.2727, -1.863e-09)], [], [(1, 0, 2, 3)])
_uv = me_plane_010.uv_layers.new(name='UVMap')
_uv.uv.foreach_set('vector', [0.0, 0.0, 0.0, 0.0, 0.0, 0.0, 0.0, 0.0])
me_plane_010.use_remesh_fix_poles = True
me_plane_010.use_remesh_preserve_attributes = False
me_plane_010.update()

# ---- objects
ob_board = bpy.data.objects.new('Board', me_plane_001)
ob_5 = bpy.data.objects.new('5', me_plane_002)
ob_4 = bpy.data.objects.new('4', me_plane_003)
ob_6 = bpy.data.objects.new('6', me_plane_004)
ob_2 = bpy.data.objects.new('2', me_plane_005)
ob_1 = bpy.data.objects.new('1', me_plane_006)
ob_3 = bpy.data.objects.new('3', me_plane_007)
ob_8 = bpy.data.objects.new('8', me_plane_008)
ob_7 = bpy.data.objects.new('7', me_plane_009)
ob_9 = bpy.data.objects.new('9', me_plane_010)

# ---- transforms, parenting, visibility, modifiers, constraints
ob_board.location = (6.198e-08, -6.198e-08, 0.0)
ob_board.scale = (11.0, 11.0, 11.0)
ob_5.parent = ob_board
ob_5.matrix_parent_inverse = Matrix(((0.09091, -0.0, -0.0, -5.635e-09), (-0.0, 0.09091, 0.0, 5.635e-09), (-0.0, -0.0, 0.09091, -0.0), (-0.0, 0.0, -0.0, 1.0)))
ob_5.location = (2.341e-07, 1.102e-07, -0.33)
ob_5.scale = (11.0, 11.0, 11.0)
ob_4.parent = ob_board
ob_4.matrix_parent_inverse = Matrix(((0.09091, -0.0, -0.0, -5.635e-09), (-0.0, 0.09091, 0.0, 5.635e-09), (-0.0, -0.0, 0.09091, -0.0), (-0.0, 0.0, -0.0, 1.0)))
ob_4.location = (-8.0, 1.102e-07, -0.33)
ob_4.scale = (11.0, 11.0, 11.0)
ob_6.parent = ob_board
ob_6.matrix_parent_inverse = Matrix(((0.09091, -0.0, -0.0, -5.635e-09), (-0.0, 0.09091, 0.0, 5.635e-09), (-0.0, -0.0, 0.09091, -0.0), (-0.0, 0.0, -0.0, 1.0)))
ob_6.location = (8.0, 1.102e-07, -0.33)
ob_6.scale = (11.0, 11.0, 11.0)
ob_2.parent = ob_board
ob_2.matrix_parent_inverse = Matrix(((0.09091, -0.0, -0.0, -5.635e-09), (-0.0, 0.09091, 0.0, 5.635e-09), (-0.0, -0.0, 0.09091, -0.0), (-0.0, 0.0, -0.0, 1.0)))
ob_2.location = (2.341e-07, 8.0, -0.33)
ob_2.scale = (11.0, 11.0, 11.0)
ob_1.parent = ob_board
ob_1.matrix_parent_inverse = Matrix(((0.09091, -0.0, -0.0, -5.635e-09), (-0.0, 0.09091, 0.0, 5.635e-09), (-0.0, -0.0, 0.09091, -0.0), (-0.0, 0.0, -0.0, 1.0)))
ob_1.location = (-8.0, 8.0, -0.33)
ob_1.scale = (11.0, 11.0, 11.0)
ob_3.parent = ob_board
ob_3.matrix_parent_inverse = Matrix(((0.09091, -0.0, -0.0, -5.635e-09), (-0.0, 0.09091, 0.0, 5.635e-09), (-0.0, -0.0, 0.09091, -0.0), (-0.0, 0.0, -0.0, 1.0)))
ob_3.location = (8.0, 8.0, -0.33)
ob_3.scale = (11.0, 11.0, 11.0)
ob_8.parent = ob_board
ob_8.matrix_parent_inverse = Matrix(((0.09091, -0.0, -0.0, -5.635e-09), (-0.0, 0.09091, 0.0, 5.635e-09), (-0.0, -0.0, 0.09091, -0.0), (-0.0, 0.0, -0.0, 1.0)))
ob_8.location = (2.341e-07, -8.0, -0.33)
ob_8.scale = (11.0, 11.0, 11.0)
ob_7.parent = ob_board
ob_7.matrix_parent_inverse = Matrix(((0.09091, -0.0, -0.0, -5.635e-09), (-0.0, 0.09091, 0.0, 5.635e-09), (-0.0, -0.0, 0.09091, -0.0), (-0.0, 0.0, -0.0, 1.0)))
ob_7.location = (-8.0, -8.0, -0.33)
ob_7.scale = (11.0, 11.0, 11.0)
ob_9.parent = ob_board
ob_9.matrix_parent_inverse = Matrix(((0.09091, -0.0, -0.0, -5.635e-09), (-0.0, 0.09091, 0.0, 5.635e-09), (-0.0, -0.0, 0.09091, -0.0), (-0.0, 0.0, -0.0, 1.0)))
ob_9.location = (8.0, -8.0, -0.33)
ob_9.scale = (11.0, 11.0, 11.0)

# ---- collection membership
col_collection.objects.link(ob_board)
col_collection.objects.link(ob_5)
col_collection.objects.link(ob_4)
col_collection.objects.link(ob_6)
col_collection.objects.link(ob_2)
col_collection.objects.link(ob_1)
col_collection.objects.link(ob_3)
col_collection.objects.link(ob_8)
col_collection.objects.link(ob_7)
col_collection.objects.link(ob_9)

# ---- scene / render settings (as saved in the file)
scene.frame_start = 1; scene.frame_end = 250; scene.frame_set(1)
scene.render.engine = 'BLENDER_EEVEE_NEXT'
scene.cycles.use_denoising = False
scene.cycles.samples = 128
scene.cycles.sampling_pattern = 'TABULATED_SOBOL'
scene.cycles.use_adaptive_sampling = False
scene.cycles.use_light_tree = False
scene.view_settings.view_transform = 'Filmic'
bpy.context.view_layer.update()

# ---- added for rendering (the .blend has no active camera and no usable light): camera, sun
cam_auto = bpy.data.cameras.new('AutoCamera')
cam_auto.lens = 50.0
cam_auto.sensor_width = 36.0
cam_auto.clip_end = 1000.0
ob_auto_camera = bpy.data.objects.new('AutoCamera', cam_auto)
scene.collection.objects.link(ob_auto_camera)
ob_auto_camera.location = (28.7879, -34.5454, 22.8653)
ob_auto_camera.rotation_euler = (1.09748, -7.21219e-08, 0.694738)
scene.camera = ob_auto_camera
light_auto_sun = bpy.data.lights.new('AutoSun', 'SUN')
light_auto_sun.energy = 3.0
light_auto_sun.angle = 0.0523599
ob_auto_sun = bpy.data.objects.new('AutoSun', light_auto_sun)
scene.collection.objects.link(ob_auto_sun)
ob_auto_sun.rotation_euler = (0.872665, 0.174533, 0.523599)
bpy.context.view_layer.update()
